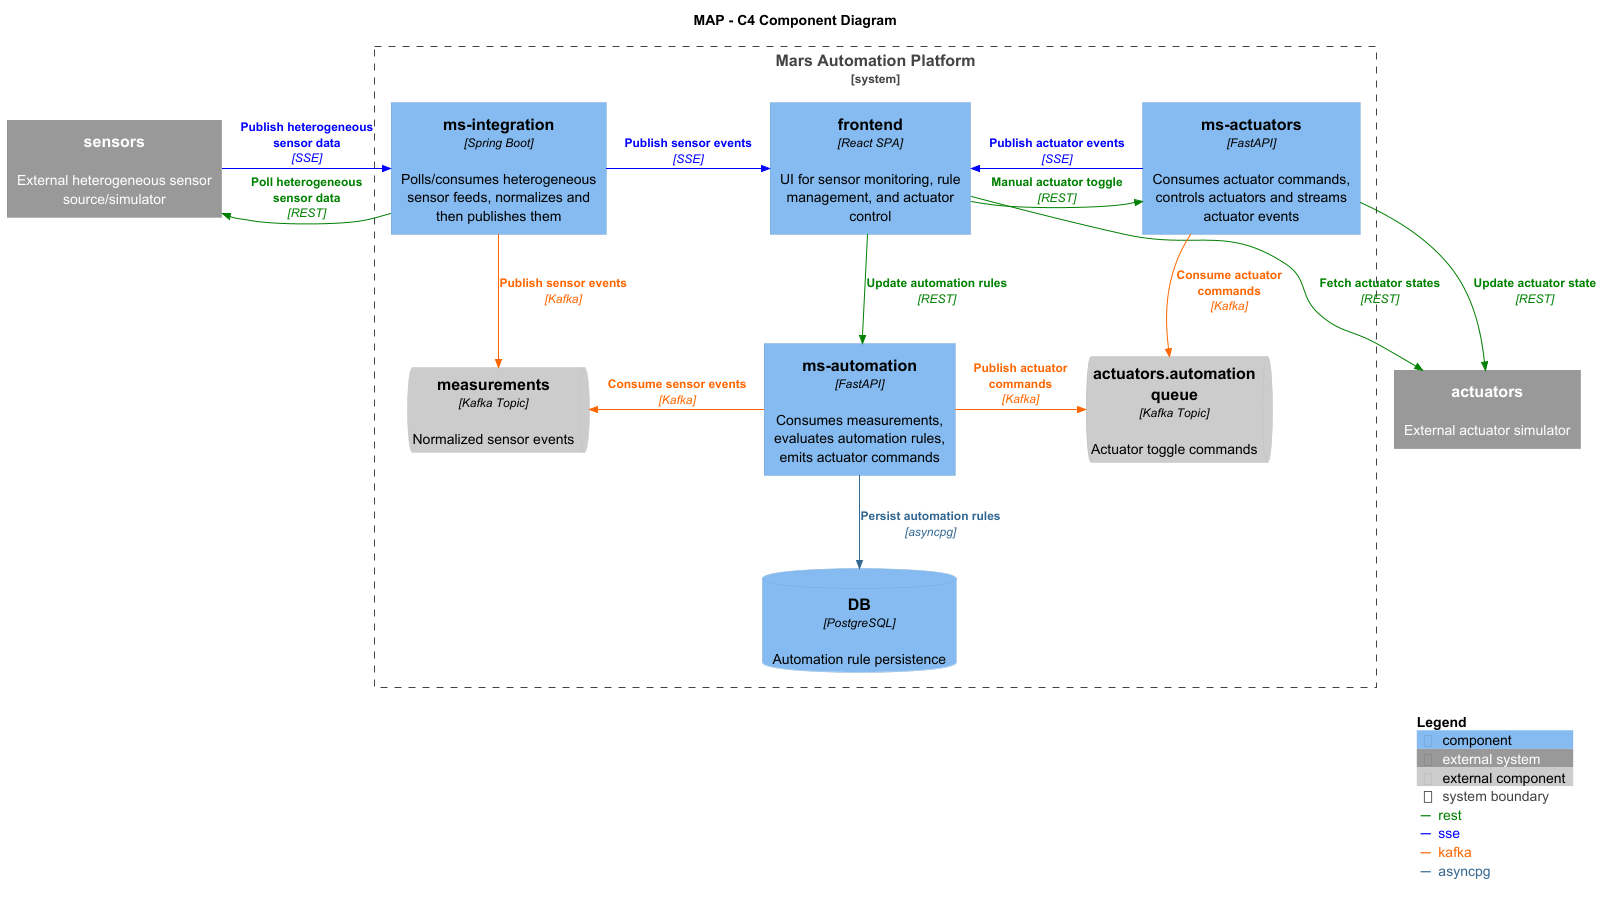

The diagram above was rendered by PlantUML. Its source (embedded in the PNG):
@startuml
!includeurl https://raw.githubusercontent.com/plantuml-stdlib/C4-PlantUML/master/C4_Component.puml

title MAP - C4 Component Diagram

' --- CUSTOM PROTOCOL TAGS ---
AddRelTag("rest", $textColor="#008000", $lineColor="#008000")
AddRelTag("sse", $textColor="#0000FF", $lineColor="#0000FF")
AddRelTag("kafka", $textColor="#FF6600", $lineColor="#FF6600")
AddRelTag("asyncpg", $textColor="#336791", $lineColor="#336791")

System_Boundary(map, "Mars Automation Platform") {

  Component(fe, "frontend", "React SPA", "UI for sensor monitoring, rule management, and actuator control")
  Component(int, "ms-integration", "Spring Boot", "Polls/consumes heterogeneous sensor feeds, normalizes and then publishes them")
  Component(auto, "ms-automation", "FastAPI", "Consumes measurements, evaluates automation rules, emits actuator commands")
  Component(msact, "ms-actuators", "FastAPI", "Consumes actuator commands, controls actuators and streams actuator events")
  ComponentDb(db, "DB", "PostgreSQL", "Automation rule persistence")

  ComponentQueue_Ext(kafkaMeasurements, "measurements", "Kafka Topic", "Normalized sensor events")
  ComponentQueue_Ext(kafkaActuators, "actuators.automation queue", "Kafka Topic", "Actuator toggle commands")

}

System_Ext(src, "sensors", "External heterogeneous sensor source/simulator")
System_Ext(act, "actuators", "External actuator simulator")

' --- TOP ROW (Horizontal flow: Sensors <-> Integration <-> Frontend <-> Actuator Service <-> External Actuators) ---
Rel_R(src, int, "Publish heterogeneous sensor data", "SSE", $tags="sse")
Rel_L(int, src, "Poll heterogeneous sensor data", "REST", $tags="rest")

Rel_R(int, fe, "Publish sensor events", "SSE", $tags="sse")

Rel_R(fe, msact, "Manual actuator toggle", "REST", $tags="rest")
Rel_L(msact, fe, "Publish actuator events", "SSE", $tags="sse")
' Let the engine auto-route this one so it curves nicely over msact
Rel(fe, act, "Fetch actuator states", "REST", $tags="rest")

Rel_R(msact, act, "Update actuator state", "REST", $tags="rest")


' --- BOTTOM LOOP (Kafka and Automation flowing underneath) ---
' Pushes data down from the top row
Rel_D(int, kafkaMeasurements, "Publish sensor events", "Kafka", $tags="kafka")
Rel_D(fe, auto, "Update automation rules", "REST", $tags="rest")

' Bottom horizontal flow
Rel_L(auto, kafkaMeasurements, "Consume sensor events", "Kafka", $tags="kafka")
Rel_R(auto, kafkaActuators, "Publish actuator commands", "Kafka", $tags="kafka")

' Pushes data back up to the top row
Rel_D(msact, kafkaActuators, "Consume actuator commands", "Kafka", $tags="kafka")


' --- DATABASE (Bottom tier) ---
' Updated protocol label and tag
Rel_D(auto, db, "Persist automation rules", "asyncpg", $tags="asyncpg")

SHOW_LEGEND()
@enduml